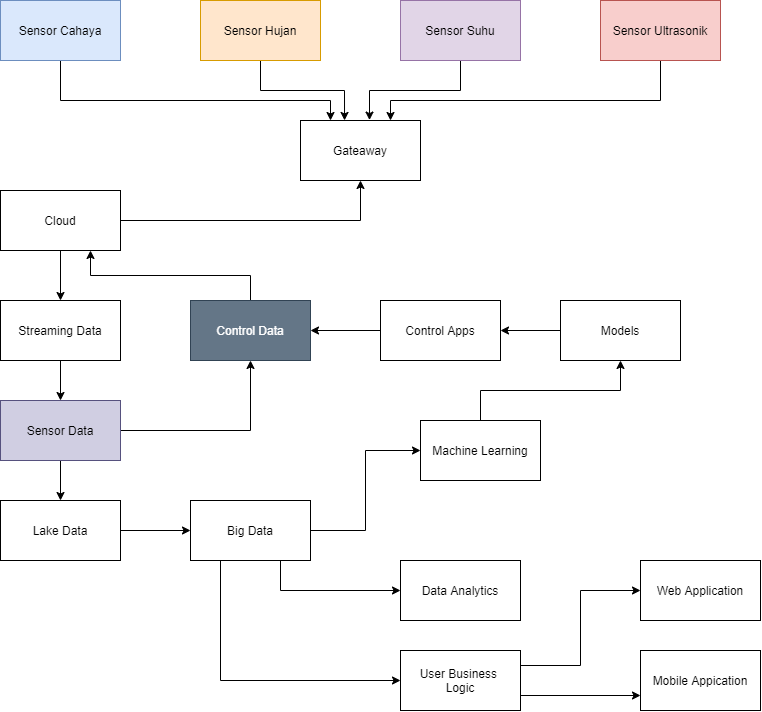

The diagram above was exported from draw.io. Its source (the exported page's mxGraphModel, read from the mxfile embedded in the PNG):
<mxGraphModel dx="1483" dy="829" grid="1" gridSize="10" guides="1" tooltips="1" connect="1" arrows="1" fold="1" page="1" pageScale="1" pageWidth="1600" pageHeight="900" math="0" shadow="0">
  <root>
    <mxCell id="0" />
    <mxCell id="1" parent="0" />
    <mxCell id="fA_FG0UMHJ_WDyWr72o8-15" style="edgeStyle=orthogonalEdgeStyle;rounded=0;orthogonalLoop=1;jettySize=auto;html=1;exitX=0.5;exitY=1;exitDx=0;exitDy=0;entryX=0.25;entryY=0;entryDx=0;entryDy=0;" edge="1" parent="1" source="fA_FG0UMHJ_WDyWr72o8-1" target="fA_FG0UMHJ_WDyWr72o8-7">
      <mxGeometry relative="1" as="geometry">
        <Array as="points">
          <mxPoint x="140" y="200" />
          <mxPoint x="410" y="200" />
        </Array>
      </mxGeometry>
    </mxCell>
    <mxCell id="fA_FG0UMHJ_WDyWr72o8-1" value="Sensor Cahaya" style="rounded=0;whiteSpace=wrap;html=1;fillColor=#dae8fc;strokeColor=#6c8ebf;" vertex="1" parent="1">
      <mxGeometry x="80" y="100" width="120" height="60" as="geometry" />
    </mxCell>
    <mxCell id="fA_FG0UMHJ_WDyWr72o8-12" style="edgeStyle=orthogonalEdgeStyle;rounded=0;orthogonalLoop=1;jettySize=auto;html=1;exitX=0.5;exitY=1;exitDx=0;exitDy=0;entryX=0.367;entryY=-0.001;entryDx=0;entryDy=0;entryPerimeter=0;" edge="1" parent="1" source="fA_FG0UMHJ_WDyWr72o8-2" target="fA_FG0UMHJ_WDyWr72o8-7">
      <mxGeometry relative="1" as="geometry" />
    </mxCell>
    <mxCell id="fA_FG0UMHJ_WDyWr72o8-2" value="Sensor Hujan" style="rounded=0;whiteSpace=wrap;html=1;fillColor=#ffe6cc;strokeColor=#d79b00;" vertex="1" parent="1">
      <mxGeometry x="280" y="100" width="120" height="60" as="geometry" />
    </mxCell>
    <mxCell id="fA_FG0UMHJ_WDyWr72o8-13" style="edgeStyle=orthogonalEdgeStyle;rounded=0;orthogonalLoop=1;jettySize=auto;html=1;exitX=0.5;exitY=1;exitDx=0;exitDy=0;entryX=0.575;entryY=-0.007;entryDx=0;entryDy=0;entryPerimeter=0;" edge="1" parent="1" source="fA_FG0UMHJ_WDyWr72o8-3" target="fA_FG0UMHJ_WDyWr72o8-7">
      <mxGeometry relative="1" as="geometry" />
    </mxCell>
    <mxCell id="fA_FG0UMHJ_WDyWr72o8-3" value="Sensor Suhu" style="rounded=0;whiteSpace=wrap;html=1;fillColor=#e1d5e7;strokeColor=#9673a6;" vertex="1" parent="1">
      <mxGeometry x="480" y="100" width="120" height="60" as="geometry" />
    </mxCell>
    <mxCell id="fA_FG0UMHJ_WDyWr72o8-14" style="edgeStyle=orthogonalEdgeStyle;rounded=0;orthogonalLoop=1;jettySize=auto;html=1;exitX=0.5;exitY=1;exitDx=0;exitDy=0;entryX=0.75;entryY=0;entryDx=0;entryDy=0;" edge="1" parent="1" source="fA_FG0UMHJ_WDyWr72o8-4" target="fA_FG0UMHJ_WDyWr72o8-7">
      <mxGeometry relative="1" as="geometry">
        <Array as="points">
          <mxPoint x="740" y="200" />
          <mxPoint x="470" y="200" />
        </Array>
      </mxGeometry>
    </mxCell>
    <mxCell id="fA_FG0UMHJ_WDyWr72o8-4" value="Sensor Ultrasonik" style="rounded=0;whiteSpace=wrap;html=1;fillColor=#f8cecc;strokeColor=#b85450;" vertex="1" parent="1">
      <mxGeometry x="680" y="100" width="120" height="60" as="geometry" />
    </mxCell>
    <mxCell id="fA_FG0UMHJ_WDyWr72o8-7" value="Gateaway" style="rounded=0;whiteSpace=wrap;html=1;" vertex="1" parent="1">
      <mxGeometry x="380" y="220" width="120" height="60" as="geometry" />
    </mxCell>
    <mxCell id="fA_FG0UMHJ_WDyWr72o8-20" style="edgeStyle=orthogonalEdgeStyle;rounded=0;orthogonalLoop=1;jettySize=auto;html=1;exitX=0.5;exitY=1;exitDx=0;exitDy=0;" edge="1" parent="1" source="fA_FG0UMHJ_WDyWr72o8-8" target="fA_FG0UMHJ_WDyWr72o8-16">
      <mxGeometry relative="1" as="geometry" />
    </mxCell>
    <mxCell id="fA_FG0UMHJ_WDyWr72o8-8" value="Streaming Data" style="rounded=0;whiteSpace=wrap;html=1;" vertex="1" parent="1">
      <mxGeometry x="80" y="400" width="120" height="60" as="geometry" />
    </mxCell>
    <mxCell id="fA_FG0UMHJ_WDyWr72o8-18" style="edgeStyle=orthogonalEdgeStyle;rounded=0;orthogonalLoop=1;jettySize=auto;html=1;entryX=0.5;entryY=1;entryDx=0;entryDy=0;" edge="1" parent="1" source="fA_FG0UMHJ_WDyWr72o8-9" target="fA_FG0UMHJ_WDyWr72o8-7">
      <mxGeometry relative="1" as="geometry" />
    </mxCell>
    <mxCell id="fA_FG0UMHJ_WDyWr72o8-38" style="edgeStyle=orthogonalEdgeStyle;rounded=0;orthogonalLoop=1;jettySize=auto;html=1;exitX=0.5;exitY=1;exitDx=0;exitDy=0;entryX=0.5;entryY=0;entryDx=0;entryDy=0;" edge="1" parent="1" source="fA_FG0UMHJ_WDyWr72o8-9" target="fA_FG0UMHJ_WDyWr72o8-8">
      <mxGeometry relative="1" as="geometry" />
    </mxCell>
    <mxCell id="fA_FG0UMHJ_WDyWr72o8-9" value="Cloud" style="rounded=0;whiteSpace=wrap;html=1;" vertex="1" parent="1">
      <mxGeometry x="80" y="290" width="120" height="60" as="geometry" />
    </mxCell>
    <mxCell id="fA_FG0UMHJ_WDyWr72o8-24" style="edgeStyle=orthogonalEdgeStyle;rounded=0;orthogonalLoop=1;jettySize=auto;html=1;exitX=0.5;exitY=1;exitDx=0;exitDy=0;entryX=0.5;entryY=0;entryDx=0;entryDy=0;" edge="1" parent="1" source="fA_FG0UMHJ_WDyWr72o8-16" target="fA_FG0UMHJ_WDyWr72o8-21">
      <mxGeometry relative="1" as="geometry" />
    </mxCell>
    <mxCell id="fA_FG0UMHJ_WDyWr72o8-37" style="edgeStyle=orthogonalEdgeStyle;rounded=0;orthogonalLoop=1;jettySize=auto;html=1;exitX=1;exitY=0.5;exitDx=0;exitDy=0;entryX=0.5;entryY=1;entryDx=0;entryDy=0;" edge="1" parent="1" source="fA_FG0UMHJ_WDyWr72o8-16" target="fA_FG0UMHJ_WDyWr72o8-17">
      <mxGeometry relative="1" as="geometry" />
    </mxCell>
    <mxCell id="fA_FG0UMHJ_WDyWr72o8-16" value="Sensor Data" style="rounded=0;whiteSpace=wrap;html=1;fillColor=#d0cee2;strokeColor=#56517e;" vertex="1" parent="1">
      <mxGeometry x="80" y="500" width="120" height="60" as="geometry" />
    </mxCell>
    <mxCell id="fA_FG0UMHJ_WDyWr72o8-36" style="edgeStyle=orthogonalEdgeStyle;rounded=0;orthogonalLoop=1;jettySize=auto;html=1;exitX=0.5;exitY=0;exitDx=0;exitDy=0;entryX=0.75;entryY=1;entryDx=0;entryDy=0;" edge="1" parent="1" source="fA_FG0UMHJ_WDyWr72o8-17" target="fA_FG0UMHJ_WDyWr72o8-9">
      <mxGeometry relative="1" as="geometry" />
    </mxCell>
    <mxCell id="fA_FG0UMHJ_WDyWr72o8-17" value="Control Data" style="rounded=0;whiteSpace=wrap;html=1;fillColor=#647687;strokeColor=#314354;fontColor=#ffffff;" vertex="1" parent="1">
      <mxGeometry x="270" y="400" width="120" height="60" as="geometry" />
    </mxCell>
    <mxCell id="fA_FG0UMHJ_WDyWr72o8-25" style="edgeStyle=orthogonalEdgeStyle;rounded=0;orthogonalLoop=1;jettySize=auto;html=1;exitX=1;exitY=0.5;exitDx=0;exitDy=0;entryX=0;entryY=0.5;entryDx=0;entryDy=0;" edge="1" parent="1" source="fA_FG0UMHJ_WDyWr72o8-21" target="fA_FG0UMHJ_WDyWr72o8-22">
      <mxGeometry relative="1" as="geometry" />
    </mxCell>
    <mxCell id="fA_FG0UMHJ_WDyWr72o8-21" value="Lake Data" style="rounded=0;whiteSpace=wrap;html=1;" vertex="1" parent="1">
      <mxGeometry x="80" y="600" width="120" height="60" as="geometry" />
    </mxCell>
    <mxCell id="fA_FG0UMHJ_WDyWr72o8-26" style="edgeStyle=orthogonalEdgeStyle;rounded=0;orthogonalLoop=1;jettySize=auto;html=1;exitX=1;exitY=0.5;exitDx=0;exitDy=0;entryX=0;entryY=0.5;entryDx=0;entryDy=0;" edge="1" parent="1" source="fA_FG0UMHJ_WDyWr72o8-22" target="fA_FG0UMHJ_WDyWr72o8-23">
      <mxGeometry relative="1" as="geometry" />
    </mxCell>
    <mxCell id="fA_FG0UMHJ_WDyWr72o8-41" style="edgeStyle=orthogonalEdgeStyle;rounded=0;orthogonalLoop=1;jettySize=auto;html=1;exitX=0.75;exitY=1;exitDx=0;exitDy=0;entryX=0;entryY=0.5;entryDx=0;entryDy=0;" edge="1" parent="1" source="fA_FG0UMHJ_WDyWr72o8-22" target="fA_FG0UMHJ_WDyWr72o8-39">
      <mxGeometry relative="1" as="geometry" />
    </mxCell>
    <mxCell id="fA_FG0UMHJ_WDyWr72o8-42" style="edgeStyle=orthogonalEdgeStyle;rounded=0;orthogonalLoop=1;jettySize=auto;html=1;exitX=0.25;exitY=1;exitDx=0;exitDy=0;entryX=0;entryY=0.5;entryDx=0;entryDy=0;" edge="1" parent="1" source="fA_FG0UMHJ_WDyWr72o8-22" target="fA_FG0UMHJ_WDyWr72o8-40">
      <mxGeometry relative="1" as="geometry" />
    </mxCell>
    <mxCell id="fA_FG0UMHJ_WDyWr72o8-22" value="Big Data" style="rounded=0;whiteSpace=wrap;html=1;" vertex="1" parent="1">
      <mxGeometry x="270" y="600" width="120" height="60" as="geometry" />
    </mxCell>
    <mxCell id="fA_FG0UMHJ_WDyWr72o8-30" style="edgeStyle=orthogonalEdgeStyle;rounded=0;orthogonalLoop=1;jettySize=auto;html=1;exitX=0.5;exitY=0;exitDx=0;exitDy=0;entryX=0.5;entryY=1;entryDx=0;entryDy=0;" edge="1" parent="1" source="fA_FG0UMHJ_WDyWr72o8-23" target="fA_FG0UMHJ_WDyWr72o8-27">
      <mxGeometry relative="1" as="geometry" />
    </mxCell>
    <mxCell id="fA_FG0UMHJ_WDyWr72o8-23" value="Machine Learning" style="rounded=0;whiteSpace=wrap;html=1;" vertex="1" parent="1">
      <mxGeometry x="500" y="520" width="120" height="60" as="geometry" />
    </mxCell>
    <mxCell id="fA_FG0UMHJ_WDyWr72o8-33" style="edgeStyle=orthogonalEdgeStyle;rounded=0;orthogonalLoop=1;jettySize=auto;html=1;exitX=0;exitY=0.5;exitDx=0;exitDy=0;" edge="1" parent="1" source="fA_FG0UMHJ_WDyWr72o8-27" target="fA_FG0UMHJ_WDyWr72o8-32">
      <mxGeometry relative="1" as="geometry" />
    </mxCell>
    <mxCell id="fA_FG0UMHJ_WDyWr72o8-27" value="Models" style="rounded=0;whiteSpace=wrap;html=1;" vertex="1" parent="1">
      <mxGeometry x="640" y="400" width="120" height="60" as="geometry" />
    </mxCell>
    <mxCell id="fA_FG0UMHJ_WDyWr72o8-34" style="edgeStyle=orthogonalEdgeStyle;rounded=0;orthogonalLoop=1;jettySize=auto;html=1;exitX=0;exitY=0.5;exitDx=0;exitDy=0;" edge="1" parent="1" source="fA_FG0UMHJ_WDyWr72o8-32" target="fA_FG0UMHJ_WDyWr72o8-17">
      <mxGeometry relative="1" as="geometry" />
    </mxCell>
    <mxCell id="fA_FG0UMHJ_WDyWr72o8-32" value="Control Apps" style="rounded=0;whiteSpace=wrap;html=1;" vertex="1" parent="1">
      <mxGeometry x="460" y="400" width="120" height="60" as="geometry" />
    </mxCell>
    <mxCell id="fA_FG0UMHJ_WDyWr72o8-39" value="Data Analytics" style="rounded=0;whiteSpace=wrap;html=1;" vertex="1" parent="1">
      <mxGeometry x="480" y="660" width="120" height="60" as="geometry" />
    </mxCell>
    <mxCell id="fA_FG0UMHJ_WDyWr72o8-45" style="edgeStyle=orthogonalEdgeStyle;rounded=0;orthogonalLoop=1;jettySize=auto;html=1;exitX=1;exitY=0.25;exitDx=0;exitDy=0;entryX=0;entryY=0.5;entryDx=0;entryDy=0;" edge="1" parent="1" source="fA_FG0UMHJ_WDyWr72o8-40" target="fA_FG0UMHJ_WDyWr72o8-43">
      <mxGeometry relative="1" as="geometry" />
    </mxCell>
    <mxCell id="fA_FG0UMHJ_WDyWr72o8-46" style="edgeStyle=orthogonalEdgeStyle;rounded=0;orthogonalLoop=1;jettySize=auto;html=1;exitX=1;exitY=0.75;exitDx=0;exitDy=0;entryX=0;entryY=0.75;entryDx=0;entryDy=0;" edge="1" parent="1" source="fA_FG0UMHJ_WDyWr72o8-40" target="fA_FG0UMHJ_WDyWr72o8-44">
      <mxGeometry relative="1" as="geometry" />
    </mxCell>
    <mxCell id="fA_FG0UMHJ_WDyWr72o8-40" value="User Business &lt;br&gt;Logic" style="rounded=0;whiteSpace=wrap;html=1;" vertex="1" parent="1">
      <mxGeometry x="480" y="750" width="120" height="60" as="geometry" />
    </mxCell>
    <mxCell id="fA_FG0UMHJ_WDyWr72o8-43" value="Web Application" style="rounded=0;whiteSpace=wrap;html=1;" vertex="1" parent="1">
      <mxGeometry x="720" y="660" width="120" height="60" as="geometry" />
    </mxCell>
    <mxCell id="fA_FG0UMHJ_WDyWr72o8-44" value="Mobile Appication" style="rounded=0;whiteSpace=wrap;html=1;" vertex="1" parent="1">
      <mxGeometry x="720" y="750" width="120" height="60" as="geometry" />
    </mxCell>
  </root>
</mxGraphModel>